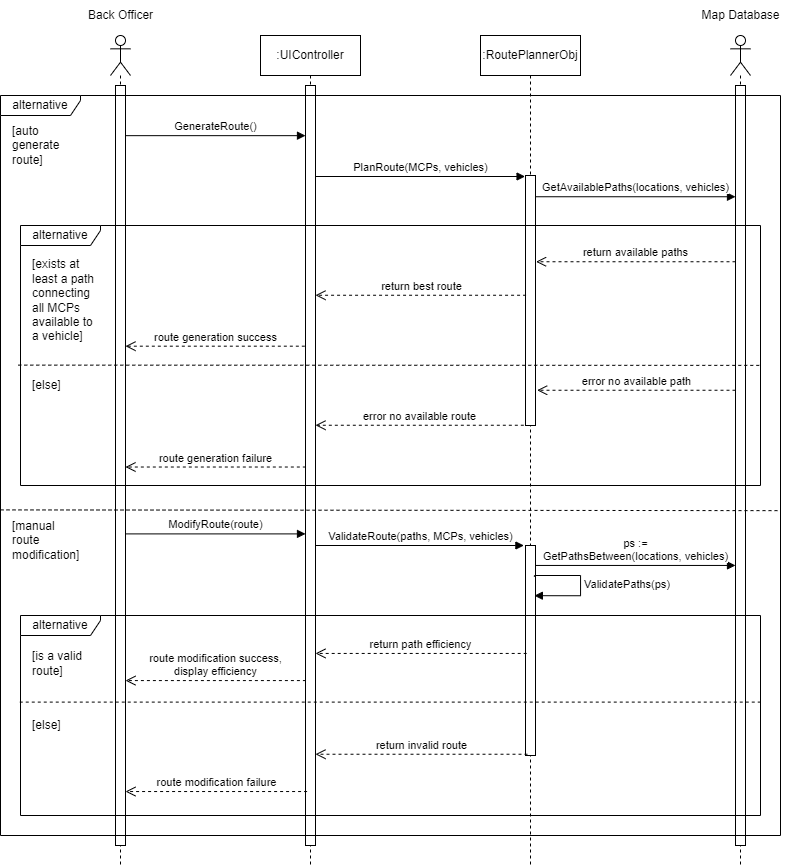

The diagram above was exported from draw.io. Its source (the exported page's mxGraphModel, read from the mxfile embedded in the PNG):
<mxGraphModel dx="1673" dy="946" grid="0" gridSize="10" guides="1" tooltips="1" connect="1" arrows="1" fold="1" page="0" pageScale="1" pageWidth="827" pageHeight="1169" background="none" math="0" shadow="0">
  <root>
    <mxCell id="0" />
    <mxCell id="1" parent="0" />
    <mxCell id="2ZvEFCWfqyisSv94kdt_-6" value="" style="shape=umlLifeline;participant=umlActor;perimeter=lifelinePerimeter;whiteSpace=wrap;html=1;container=1;collapsible=0;recursiveResize=0;verticalAlign=top;spacingTop=36;outlineConnect=0;" parent="1" vertex="1">
      <mxGeometry x="140" y="70" width="20" height="830" as="geometry" />
    </mxCell>
    <mxCell id="zfSLr2HpgQBEYuz8Acb_-37" value="" style="html=1;points=[];perimeter=orthogonalPerimeter;" parent="2ZvEFCWfqyisSv94kdt_-6" vertex="1">
      <mxGeometry x="5" y="50" width="10" height="760" as="geometry" />
    </mxCell>
    <mxCell id="2ZvEFCWfqyisSv94kdt_-7" value="Back Officer" style="text;html=1;align=center;verticalAlign=middle;resizable=0;points=[];autosize=1;strokeColor=none;fillColor=none;" parent="1" vertex="1">
      <mxGeometry x="105" y="35" width="90" height="30" as="geometry" />
    </mxCell>
    <mxCell id="2ZvEFCWfqyisSv94kdt_-8" value="" style="shape=umlLifeline;participant=umlActor;perimeter=lifelinePerimeter;whiteSpace=wrap;html=1;container=1;collapsible=0;recursiveResize=0;verticalAlign=top;spacingTop=36;outlineConnect=0;" parent="1" vertex="1">
      <mxGeometry x="760" y="70" width="20" height="830" as="geometry" />
    </mxCell>
    <mxCell id="zfSLr2HpgQBEYuz8Acb_-38" value="" style="html=1;points=[];perimeter=orthogonalPerimeter;" parent="2ZvEFCWfqyisSv94kdt_-8" vertex="1">
      <mxGeometry x="5" y="50" width="10" height="760" as="geometry" />
    </mxCell>
    <mxCell id="2ZvEFCWfqyisSv94kdt_-9" value="Map Database" style="text;html=1;align=center;verticalAlign=middle;resizable=0;points=[];autosize=1;strokeColor=none;fillColor=none;" parent="1" vertex="1">
      <mxGeometry x="720" y="35" width="100" height="30" as="geometry" />
    </mxCell>
    <mxCell id="DxKnFu1W_2sdFmWfnbaX-1" value=":UIController" style="shape=umlLifeline;perimeter=lifelinePerimeter;whiteSpace=wrap;html=1;container=1;collapsible=0;recursiveResize=0;outlineConnect=0;" parent="1" vertex="1">
      <mxGeometry x="290" y="70" width="100" height="830" as="geometry" />
    </mxCell>
    <mxCell id="zfSLr2HpgQBEYuz8Acb_-49" value="" style="html=1;points=[];perimeter=orthogonalPerimeter;" parent="DxKnFu1W_2sdFmWfnbaX-1" vertex="1">
      <mxGeometry x="45" y="50" width="10" height="760" as="geometry" />
    </mxCell>
    <mxCell id="qGQqL4aMII3uzpIZSdrA-1" value=":RoutePlannerObj" style="shape=umlLifeline;perimeter=lifelinePerimeter;whiteSpace=wrap;html=1;container=1;collapsible=0;recursiveResize=0;outlineConnect=0;" parent="1" vertex="1">
      <mxGeometry x="510" y="70" width="100" height="830" as="geometry" />
    </mxCell>
    <mxCell id="zfSLr2HpgQBEYuz8Acb_-50" value="" style="html=1;points=[];perimeter=orthogonalPerimeter;" parent="qGQqL4aMII3uzpIZSdrA-1" vertex="1">
      <mxGeometry x="45" y="140" width="10" height="250" as="geometry" />
    </mxCell>
    <mxCell id="zfSLr2HpgQBEYuz8Acb_-117" value="" style="html=1;points=[];perimeter=orthogonalPerimeter;" parent="qGQqL4aMII3uzpIZSdrA-1" vertex="1">
      <mxGeometry x="45" y="510" width="10" height="210" as="geometry" />
    </mxCell>
    <mxCell id="MGVZt17_F2QvFeXIeP6W-2" value="ValidatePaths(ps)" style="edgeStyle=orthogonalEdgeStyle;html=1;align=left;spacingLeft=2;endArrow=block;rounded=0;entryX=0.886;entryY=0.239;exitX=0.886;exitY=0.149;exitDx=0;exitDy=0;exitPerimeter=0;entryDx=0;entryDy=0;entryPerimeter=0;" parent="qGQqL4aMII3uzpIZSdrA-1" source="zfSLr2HpgQBEYuz8Acb_-117" target="zfSLr2HpgQBEYuz8Acb_-117" edge="1">
      <mxGeometry relative="1" as="geometry">
        <mxPoint x="69.97000000000003" y="540" as="sourcePoint" />
        <Array as="points">
          <mxPoint x="54" y="540" />
          <mxPoint x="100" y="540" />
          <mxPoint x="100" y="560" />
        </Array>
        <mxPoint x="74.97000000000003" y="560" as="targetPoint" />
      </mxGeometry>
    </mxCell>
    <mxCell id="zfSLr2HpgQBEYuz8Acb_-39" value="GenerateRoute()" style="html=1;verticalAlign=bottom;endArrow=block;rounded=0;exitX=0.955;exitY=0.066;exitDx=0;exitDy=0;exitPerimeter=0;" parent="1" source="zfSLr2HpgQBEYuz8Acb_-37" target="zfSLr2HpgQBEYuz8Acb_-49" edge="1">
      <mxGeometry width="80" relative="1" as="geometry">
        <mxPoint x="155.77999999999997" y="192" as="sourcePoint" />
        <mxPoint x="305" y="192" as="targetPoint" />
      </mxGeometry>
    </mxCell>
    <mxCell id="zfSLr2HpgQBEYuz8Acb_-40" value="PlanRoute(MCPs, vehicles)" style="html=1;verticalAlign=bottom;endArrow=block;rounded=0;entryX=-0.043;entryY=0.004;entryDx=0;entryDy=0;entryPerimeter=0;" parent="1" source="zfSLr2HpgQBEYuz8Acb_-49" target="zfSLr2HpgQBEYuz8Acb_-50" edge="1">
      <mxGeometry width="80" relative="1" as="geometry">
        <mxPoint x="345" y="210.36" as="sourcePoint" />
        <mxPoint x="529.5000000000002" y="220" as="targetPoint" />
      </mxGeometry>
    </mxCell>
    <mxCell id="zfSLr2HpgQBEYuz8Acb_-44" value="GetAvailablePaths(locations, vehicles)" style="html=1;verticalAlign=bottom;endArrow=block;rounded=0;exitX=1;exitY=0.085;exitDx=0;exitDy=0;exitPerimeter=0;" parent="1" source="zfSLr2HpgQBEYuz8Acb_-50" target="zfSLr2HpgQBEYuz8Acb_-38" edge="1">
      <mxGeometry width="80" relative="1" as="geometry">
        <mxPoint x="589.9966666666667" y="250" as="sourcePoint" />
        <mxPoint x="755" y="271.0200000000001" as="targetPoint" />
      </mxGeometry>
    </mxCell>
    <mxCell id="zfSLr2HpgQBEYuz8Acb_-45" value="return available paths" style="html=1;verticalAlign=bottom;endArrow=open;dashed=1;endSize=8;rounded=0;entryX=1.056;entryY=0.345;entryDx=0;entryDy=0;entryPerimeter=0;" parent="1" source="zfSLr2HpgQBEYuz8Acb_-38" target="zfSLr2HpgQBEYuz8Acb_-50" edge="1">
      <mxGeometry relative="1" as="geometry">
        <mxPoint x="755" y="279.0400000000001" as="sourcePoint" />
        <mxPoint x="554.0799999999999" y="279.0400000000001" as="targetPoint" />
      </mxGeometry>
    </mxCell>
    <mxCell id="zfSLr2HpgQBEYuz8Acb_-47" value="return best route" style="html=1;verticalAlign=bottom;endArrow=open;dashed=1;endSize=8;rounded=0;exitX=0.056;exitY=0.479;exitDx=0;exitDy=0;exitPerimeter=0;" parent="1" source="zfSLr2HpgQBEYuz8Acb_-50" target="zfSLr2HpgQBEYuz8Acb_-49" edge="1">
      <mxGeometry relative="1" as="geometry">
        <mxPoint x="525.04" y="289.88" as="sourcePoint" />
        <mxPoint x="345" y="289.88" as="targetPoint" />
      </mxGeometry>
    </mxCell>
    <mxCell id="zfSLr2HpgQBEYuz8Acb_-53" value="route generation success" style="html=1;verticalAlign=bottom;endArrow=open;dashed=1;endSize=8;rounded=0;exitX=-0.067;exitY=0.343;exitDx=0;exitDy=0;exitPerimeter=0;" parent="1" source="zfSLr2HpgQBEYuz8Acb_-49" target="zfSLr2HpgQBEYuz8Acb_-37" edge="1">
      <mxGeometry relative="1" as="geometry">
        <mxPoint x="305" y="336.44000000000005" as="sourcePoint" />
        <mxPoint x="156.29999999999995" y="336.44000000000005" as="targetPoint" />
      </mxGeometry>
    </mxCell>
    <mxCell id="zfSLr2HpgQBEYuz8Acb_-55" value="error no available path" style="html=1;verticalAlign=bottom;endArrow=open;dashed=1;endSize=8;rounded=0;entryX=1.167;entryY=0.859;entryDx=0;entryDy=0;entryPerimeter=0;" parent="1" source="zfSLr2HpgQBEYuz8Acb_-38" target="zfSLr2HpgQBEYuz8Acb_-50" edge="1">
      <mxGeometry relative="1" as="geometry">
        <mxPoint x="720.9200000000001" y="451.65999999999997" as="sourcePoint" />
        <mxPoint x="600" y="450" as="targetPoint" />
      </mxGeometry>
    </mxCell>
    <mxCell id="zfSLr2HpgQBEYuz8Acb_-56" value="error no available route" style="html=1;verticalAlign=bottom;endArrow=open;dashed=1;endSize=8;rounded=0;exitX=-0.167;exitY=0.999;exitDx=0;exitDy=0;exitPerimeter=0;" parent="1" source="zfSLr2HpgQBEYuz8Acb_-50" target="zfSLr2HpgQBEYuz8Acb_-49" edge="1">
      <mxGeometry relative="1" as="geometry">
        <mxPoint x="522.5" y="500" as="sourcePoint" />
        <mxPoint x="367.5" y="500" as="targetPoint" />
      </mxGeometry>
    </mxCell>
    <mxCell id="zfSLr2HpgQBEYuz8Acb_-109" value="" style="endArrow=none;dashed=1;html=1;rounded=0;exitX=-0.003;exitY=0.537;exitDx=0;exitDy=0;exitPerimeter=0;entryX=1;entryY=0.538;entryDx=0;entryDy=0;entryPerimeter=0;" parent="1" source="zfSLr2HpgQBEYuz8Acb_-59" target="zfSLr2HpgQBEYuz8Acb_-59" edge="1">
      <mxGeometry width="50" height="50" relative="1" as="geometry">
        <mxPoint x="100" y="410" as="sourcePoint" />
        <mxPoint x="910" y="350" as="targetPoint" />
      </mxGeometry>
    </mxCell>
    <mxCell id="zfSLr2HpgQBEYuz8Acb_-57" value="route generation failure" style="html=1;verticalAlign=bottom;endArrow=open;dashed=1;endSize=8;rounded=0;exitX=0.033;exitY=0.502;exitDx=0;exitDy=0;exitPerimeter=0;" parent="1" source="zfSLr2HpgQBEYuz8Acb_-49" target="zfSLr2HpgQBEYuz8Acb_-37" edge="1">
      <mxGeometry relative="1" as="geometry">
        <mxPoint x="295" y="510" as="sourcePoint" />
        <mxPoint x="140" y="510" as="targetPoint" />
      </mxGeometry>
    </mxCell>
    <mxCell id="zfSLr2HpgQBEYuz8Acb_-112" value="[exists at least a path connecting all MCPs available to a vehicle]" style="text;html=1;strokeColor=none;fillColor=none;align=left;verticalAlign=middle;whiteSpace=wrap;rounded=0;" parent="1" vertex="1">
      <mxGeometry x="60" y="290" width="70" height="90" as="geometry" />
    </mxCell>
    <mxCell id="zfSLr2HpgQBEYuz8Acb_-113" value="[else]" style="text;html=1;strokeColor=none;fillColor=none;align=left;verticalAlign=middle;whiteSpace=wrap;rounded=0;" parent="1" vertex="1">
      <mxGeometry x="60" y="410" width="70" height="20" as="geometry" />
    </mxCell>
    <mxCell id="zfSLr2HpgQBEYuz8Acb_-114" value="[auto generate route]" style="text;html=1;strokeColor=none;fillColor=none;align=left;verticalAlign=middle;whiteSpace=wrap;rounded=0;" parent="1" vertex="1">
      <mxGeometry x="40" y="160" width="70" height="40" as="geometry" />
    </mxCell>
    <mxCell id="zfSLr2HpgQBEYuz8Acb_-115" value="" style="endArrow=none;dashed=1;html=1;rounded=0;exitX=0;exitY=0.56;exitDx=0;exitDy=0;exitPerimeter=0;entryX=1;entryY=0.561;entryDx=0;entryDy=0;entryPerimeter=0;" parent="1" source="zfSLr2HpgQBEYuz8Acb_-54" target="zfSLr2HpgQBEYuz8Acb_-54" edge="1">
      <mxGeometry width="50" height="50" relative="1" as="geometry">
        <mxPoint x="67.86999999999989" y="409.6199999999999" as="sourcePoint" />
        <mxPoint x="780" y="409.8799999999999" as="targetPoint" />
      </mxGeometry>
    </mxCell>
    <mxCell id="zfSLr2HpgQBEYuz8Acb_-116" value="[manual route modification]" style="text;html=1;strokeColor=none;fillColor=none;align=left;verticalAlign=middle;whiteSpace=wrap;rounded=0;" parent="1" vertex="1">
      <mxGeometry x="40" y="555" width="70" height="40" as="geometry" />
    </mxCell>
    <mxCell id="zfSLr2HpgQBEYuz8Acb_-119" value="ps := &lt;br&gt;GetPathsBetween(locations, vehicles)" style="html=1;verticalAlign=bottom;endArrow=block;rounded=0;exitX=1.004;exitY=0.095;exitDx=0;exitDy=0;exitPerimeter=0;" parent="1" source="zfSLr2HpgQBEYuz8Acb_-117" target="zfSLr2HpgQBEYuz8Acb_-38" edge="1">
      <mxGeometry width="80" relative="1" as="geometry">
        <mxPoint x="564.5999999999999" y="612.6800000000001" as="sourcePoint" />
        <mxPoint x="765" y="612.6800000000001" as="targetPoint" />
      </mxGeometry>
    </mxCell>
    <mxCell id="zfSLr2HpgQBEYuz8Acb_-121" value="return path efficiency" style="html=1;verticalAlign=bottom;endArrow=open;dashed=1;endSize=8;rounded=0;exitX=0.12;exitY=0.514;exitDx=0;exitDy=0;exitPerimeter=0;" parent="1" source="zfSLr2HpgQBEYuz8Acb_-117" target="zfSLr2HpgQBEYuz8Acb_-49" edge="1">
      <mxGeometry relative="1" as="geometry">
        <mxPoint x="558.33" y="700" as="sourcePoint" />
        <mxPoint x="349.9999999999999" y="700" as="targetPoint" />
      </mxGeometry>
    </mxCell>
    <mxCell id="zfSLr2HpgQBEYuz8Acb_-52" value="route modification success,&lt;br&gt;display efficiency" style="html=1;verticalAlign=bottom;endArrow=open;dashed=1;endSize=8;rounded=0;exitX=0.04;exitY=0.783;exitDx=0;exitDy=0;exitPerimeter=0;" parent="1" source="zfSLr2HpgQBEYuz8Acb_-49" target="zfSLr2HpgQBEYuz8Acb_-37" edge="1">
      <mxGeometry relative="1" as="geometry">
        <mxPoint x="320" y="719.9999999999999" as="sourcePoint" />
        <mxPoint x="170" y="719.9999999999999" as="targetPoint" />
      </mxGeometry>
    </mxCell>
    <mxCell id="zfSLr2HpgQBEYuz8Acb_-122" value="[is a valid route]" style="text;html=1;strokeColor=none;fillColor=none;align=left;verticalAlign=middle;whiteSpace=wrap;rounded=0;" parent="1" vertex="1">
      <mxGeometry x="60" y="678" width="70" height="40" as="geometry" />
    </mxCell>
    <mxCell id="zfSLr2HpgQBEYuz8Acb_-123" value="[else]" style="text;html=1;strokeColor=none;fillColor=none;align=left;verticalAlign=middle;whiteSpace=wrap;rounded=0;" parent="1" vertex="1">
      <mxGeometry x="60" y="750" width="70" height="20" as="geometry" />
    </mxCell>
    <mxCell id="zfSLr2HpgQBEYuz8Acb_-127" value="route modification failure" style="html=1;verticalAlign=bottom;endArrow=open;dashed=1;endSize=8;rounded=0;exitX=0.16;exitY=0.929;exitDx=0;exitDy=0;exitPerimeter=0;" parent="1" source="zfSLr2HpgQBEYuz8Acb_-49" target="zfSLr2HpgQBEYuz8Acb_-37" edge="1">
      <mxGeometry relative="1" as="geometry">
        <mxPoint x="320" y="820" as="sourcePoint" />
        <mxPoint x="170" y="820" as="targetPoint" />
      </mxGeometry>
    </mxCell>
    <mxCell id="zfSLr2HpgQBEYuz8Acb_-48" value="ModifyRoute(route)" style="html=1;verticalAlign=bottom;endArrow=block;rounded=0;exitX=1.071;exitY=0.59;exitDx=0;exitDy=0;exitPerimeter=0;" parent="1" source="zfSLr2HpgQBEYuz8Acb_-37" target="zfSLr2HpgQBEYuz8Acb_-49" edge="1">
      <mxGeometry width="80" relative="1" as="geometry">
        <mxPoint x="154.88" y="568.28" as="sourcePoint" />
        <mxPoint x="335" y="568.28" as="targetPoint" />
      </mxGeometry>
    </mxCell>
    <mxCell id="zfSLr2HpgQBEYuz8Acb_-130" value="" style="endArrow=none;dashed=1;html=1;rounded=0;exitX=-0.001;exitY=0.433;exitDx=0;exitDy=0;exitPerimeter=0;entryX=1;entryY=0.433;entryDx=0;entryDy=0;entryPerimeter=0;" parent="1" source="zfSLr2HpgQBEYuz8Acb_-128" target="zfSLr2HpgQBEYuz8Acb_-128" edge="1">
      <mxGeometry width="50" height="50" relative="1" as="geometry">
        <mxPoint x="57.77999999999997" y="409.62" as="sourcePoint" />
        <mxPoint x="799.9999999999998" y="409.8800000000001" as="targetPoint" />
      </mxGeometry>
    </mxCell>
    <mxCell id="zfSLr2HpgQBEYuz8Acb_-118" value="ValidateRoute(paths, MCPs, vehicles)" style="html=1;verticalAlign=bottom;endArrow=block;rounded=0;entryX=-0.16;entryY=0;entryDx=0;entryDy=0;entryPerimeter=0;" parent="1" source="zfSLr2HpgQBEYuz8Acb_-49" target="zfSLr2HpgQBEYuz8Acb_-117" edge="1">
      <mxGeometry width="80" relative="1" as="geometry">
        <mxPoint x="380.0000000000001" y="610" as="sourcePoint" />
        <mxPoint x="530.33" y="610" as="targetPoint" />
      </mxGeometry>
    </mxCell>
    <mxCell id="zfSLr2HpgQBEYuz8Acb_-126" value="return invalid route" style="html=1;verticalAlign=bottom;endArrow=open;dashed=1;endSize=8;rounded=0;exitX=0.2;exitY=0.994;exitDx=0;exitDy=0;exitPerimeter=0;" parent="1" source="zfSLr2HpgQBEYuz8Acb_-117" target="zfSLr2HpgQBEYuz8Acb_-49" edge="1">
      <mxGeometry relative="1" as="geometry">
        <mxPoint x="554.9999999999999" y="800" as="sourcePoint" />
        <mxPoint x="346.67" y="800" as="targetPoint" />
      </mxGeometry>
    </mxCell>
    <mxCell id="zfSLr2HpgQBEYuz8Acb_-59" value="alternative" style="shape=umlFrame;whiteSpace=wrap;html=1;allowArrows=1;connectable=1;enumerate=0;autosize=0;width=80;height=20;" parent="1" vertex="1">
      <mxGeometry x="50" y="260" width="740" height="260" as="geometry" />
    </mxCell>
    <mxCell id="zfSLr2HpgQBEYuz8Acb_-128" value="alternative" style="shape=umlFrame;whiteSpace=wrap;html=1;allowArrows=1;connectable=1;enumerate=0;autosize=0;width=80;height=20;" parent="1" vertex="1">
      <mxGeometry x="50" y="650" width="740" height="200" as="geometry" />
    </mxCell>
    <mxCell id="zfSLr2HpgQBEYuz8Acb_-54" value="alternative" style="shape=umlFrame;whiteSpace=wrap;html=1;width=80;height=20;connectable=1;allowArrows=1;" parent="1" vertex="1">
      <mxGeometry x="30" y="130" width="780" height="740" as="geometry" />
    </mxCell>
  </root>
</mxGraphModel>